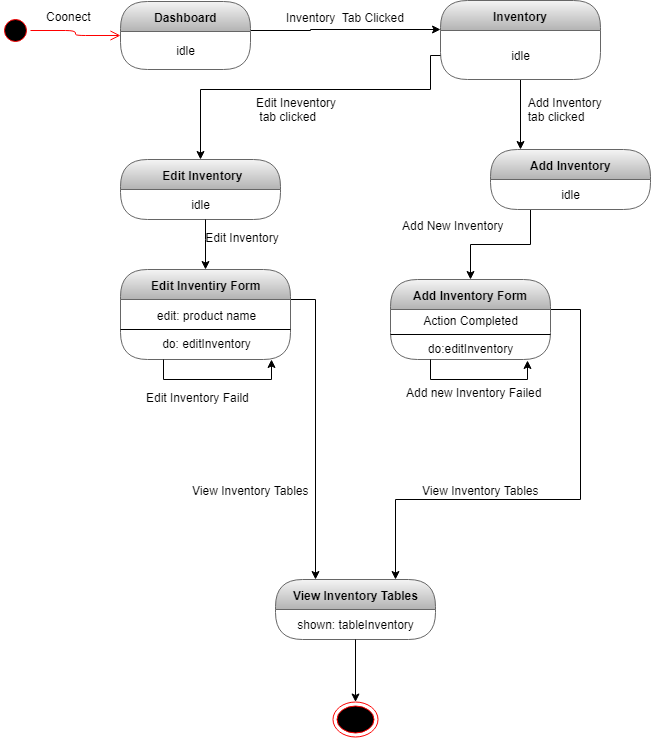

The diagram above was exported from draw.io. Its source (the exported page's mxGraphModel, read from the mxfile embedded in the PNG):
<mxGraphModel dx="852" dy="496" grid="1" gridSize="10" guides="1" tooltips="1" connect="1" arrows="1" fold="1" page="1" pageScale="1" pageWidth="827" pageHeight="1169" math="0" shadow="0">
  <root>
    <mxCell id="0" />
    <mxCell id="1" parent="0" />
    <mxCell id="wm0MkXTGqtb3tav9EL4A-1" value="" style="ellipse;html=1;shape=startState;fillColor=#000000;strokeColor=#ff0000;" parent="1" vertex="1">
      <mxGeometry x="30" y="236" width="30" height="30" as="geometry" />
    </mxCell>
    <mxCell id="wm0MkXTGqtb3tav9EL4A-2" value="" style="edgeStyle=orthogonalEdgeStyle;html=1;verticalAlign=bottom;endArrow=open;endSize=8;strokeColor=#ff0000;" parent="1" source="wm0MkXTGqtb3tav9EL4A-1" target="wm0MkXTGqtb3tav9EL4A-4" edge="1">
      <mxGeometry relative="1" as="geometry">
        <mxPoint x="120" y="250" as="targetPoint" />
      </mxGeometry>
    </mxCell>
    <mxCell id="wm0MkXTGqtb3tav9EL4A-3" style="edgeStyle=orthogonalEdgeStyle;rounded=0;orthogonalLoop=1;jettySize=auto;html=1;" parent="1" source="wm0MkXTGqtb3tav9EL4A-4" target="wm0MkXTGqtb3tav9EL4A-8" edge="1">
      <mxGeometry relative="1" as="geometry">
        <Array as="points">
          <mxPoint x="340" y="251" />
          <mxPoint x="340" y="250" />
        </Array>
      </mxGeometry>
    </mxCell>
    <mxCell id="wm0MkXTGqtb3tav9EL4A-4" value="Dashboard" style="swimlane;html=1;fontStyle=1;align=center;verticalAlign=middle;childLayout=stackLayout;horizontal=1;startSize=30;horizontalStack=0;resizeParent=0;resizeLast=1;container=0;collapsible=0;rounded=1;arcSize=30;swimlaneFillColor=none;fillColor=#f5f5f5;strokeColor=#666666;gradientColor=#b3b3b3;" parent="1" vertex="1">
      <mxGeometry x="150" y="222" width="130" height="68" as="geometry" />
    </mxCell>
    <mxCell id="wm0MkXTGqtb3tav9EL4A-5" value="idle" style="text;html=1;align=center;verticalAlign=middle;spacingLeft=4;spacingRight=4;whiteSpace=wrap;overflow=hidden;rotatable=0;" parent="wm0MkXTGqtb3tav9EL4A-4" vertex="1">
      <mxGeometry y="30" width="130" height="38" as="geometry" />
    </mxCell>
    <mxCell id="wm0MkXTGqtb3tav9EL4A-6" value="Coonect" style="text;strokeColor=none;fillColor=none;align=left;verticalAlign=top;spacingLeft=4;spacingRight=4;overflow=hidden;rotatable=0;points=[[0,0.5],[1,0.5]];portConstraint=eastwest;" parent="1" vertex="1">
      <mxGeometry x="70" y="224" width="100" height="26" as="geometry" />
    </mxCell>
    <mxCell id="wm0MkXTGqtb3tav9EL4A-7" style="edgeStyle=orthogonalEdgeStyle;rounded=0;orthogonalLoop=1;jettySize=auto;html=1;" parent="1" source="wm0MkXTGqtb3tav9EL4A-8" target="wm0MkXTGqtb3tav9EL4A-22" edge="1">
      <mxGeometry relative="1" as="geometry">
        <mxPoint x="620" y="350" as="targetPoint" />
        <Array as="points">
          <mxPoint x="600" y="252" />
        </Array>
      </mxGeometry>
    </mxCell>
    <mxCell id="wm0MkXTGqtb3tav9EL4A-8" value="Inventory" style="swimlane;html=1;fontStyle=1;align=center;verticalAlign=middle;childLayout=stackLayout;horizontal=1;startSize=30;horizontalStack=0;resizeParent=0;resizeLast=1;container=0;collapsible=0;rounded=1;arcSize=30;strokeColor=#666666;fillColor=#f5f5f5;swimlaneFillColor=none;gradientColor=#b3b3b3;" parent="1" vertex="1">
      <mxGeometry x="470" y="221" width="160" height="79" as="geometry" />
    </mxCell>
    <mxCell id="wm0MkXTGqtb3tav9EL4A-9" value="idle" style="text;html=1;strokeColor=none;fillColor=none;align=center;verticalAlign=middle;spacingLeft=4;spacingRight=4;whiteSpace=wrap;overflow=hidden;rotatable=0;fontColor=#000000;" parent="wm0MkXTGqtb3tav9EL4A-8" vertex="1">
      <mxGeometry y="30" width="160" height="49" as="geometry" />
    </mxCell>
    <mxCell id="wm0MkXTGqtb3tav9EL4A-10" value="Inventory  Tab Clicked &#10;" style="text;strokeColor=none;fillColor=none;align=left;verticalAlign=top;spacingLeft=4;spacingRight=4;overflow=hidden;rotatable=0;points=[[0,0.5],[1,0.5]];portConstraint=eastwest;" parent="1" vertex="1">
      <mxGeometry x="310" y="225" width="150" height="40" as="geometry" />
    </mxCell>
    <mxCell id="wm0MkXTGqtb3tav9EL4A-11" value="&amp;nbsp;Edit Inventory" style="swimlane;html=1;fontStyle=1;align=center;verticalAlign=middle;childLayout=stackLayout;horizontal=1;startSize=30;horizontalStack=0;resizeParent=0;resizeLast=1;container=0;collapsible=0;rounded=1;arcSize=30;strokeColor=#666666;fillColor=#f5f5f5;swimlaneFillColor=none;gradientColor=#b3b3b3;" parent="1" vertex="1">
      <mxGeometry x="150" y="380" width="160" height="60" as="geometry" />
    </mxCell>
    <mxCell id="wm0MkXTGqtb3tav9EL4A-12" value="idle" style="text;html=1;strokeColor=none;fillColor=none;align=center;verticalAlign=middle;spacingLeft=4;spacingRight=4;whiteSpace=wrap;overflow=hidden;rotatable=0;fontColor=#000000;" parent="wm0MkXTGqtb3tav9EL4A-11" vertex="1">
      <mxGeometry y="30" width="160" height="30" as="geometry" />
    </mxCell>
    <mxCell id="wm0MkXTGqtb3tav9EL4A-13" style="edgeStyle=orthogonalEdgeStyle;rounded=0;orthogonalLoop=1;jettySize=auto;html=1;" parent="1" source="wm0MkXTGqtb3tav9EL4A-9" target="wm0MkXTGqtb3tav9EL4A-11" edge="1">
      <mxGeometry relative="1" as="geometry">
        <Array as="points">
          <mxPoint x="460" y="310" />
          <mxPoint x="230" y="310" />
        </Array>
      </mxGeometry>
    </mxCell>
    <mxCell id="wm0MkXTGqtb3tav9EL4A-14" value="Edit Ineventory  &#10; tab clicked" style="text;strokeColor=none;fillColor=none;align=left;verticalAlign=top;spacingLeft=4;spacingRight=4;overflow=hidden;rotatable=0;points=[[0,0.5],[1,0.5]];portConstraint=eastwest;" parent="1" vertex="1">
      <mxGeometry x="280" y="310" width="150" height="40" as="geometry" />
    </mxCell>
    <mxCell id="wm0MkXTGqtb3tav9EL4A-15" style="edgeStyle=orthogonalEdgeStyle;rounded=0;orthogonalLoop=1;jettySize=auto;html=1;entryX=0.25;entryY=0;entryDx=0;entryDy=0;" parent="1" source="wm0MkXTGqtb3tav9EL4A-16" target="wm0MkXTGqtb3tav9EL4A-32" edge="1">
      <mxGeometry relative="1" as="geometry">
        <Array as="points">
          <mxPoint x="345" y="520" />
        </Array>
        <mxPoint x="350" y="770" as="targetPoint" />
      </mxGeometry>
    </mxCell>
    <mxCell id="wm0MkXTGqtb3tav9EL4A-16" value="Edit Inventiry Form" style="swimlane;html=1;fontStyle=1;align=center;verticalAlign=middle;childLayout=stackLayout;horizontal=1;startSize=30;horizontalStack=0;resizeParent=0;resizeLast=1;container=0;collapsible=0;rounded=1;arcSize=30;strokeColor=#666666;fillColor=#f5f5f5;swimlaneFillColor=none;gradientColor=#b3b3b3;" parent="1" vertex="1">
      <mxGeometry x="150" y="490" width="170" height="90" as="geometry" />
    </mxCell>
    <mxCell id="GtC6FMIRY3kE-dfAMYsN-2" value="" style="endArrow=none;html=1;entryX=1;entryY=0.5;entryDx=0;entryDy=0;exitX=0;exitY=0.5;exitDx=0;exitDy=0;" parent="wm0MkXTGqtb3tav9EL4A-16" source="wm0MkXTGqtb3tav9EL4A-17" target="wm0MkXTGqtb3tav9EL4A-17" edge="1">
      <mxGeometry width="50" height="50" relative="1" as="geometry">
        <mxPoint x="-5" y="90" as="sourcePoint" />
        <mxPoint x="45" y="40" as="targetPoint" />
      </mxGeometry>
    </mxCell>
    <mxCell id="wm0MkXTGqtb3tav9EL4A-17" value="edit: product name&lt;br&gt;&lt;br&gt;do: editInventory" style="text;html=1;strokeColor=none;fillColor=none;align=center;verticalAlign=middle;spacingLeft=4;spacingRight=4;whiteSpace=wrap;overflow=hidden;rotatable=0;fontColor=#000000;" parent="wm0MkXTGqtb3tav9EL4A-16" vertex="1">
      <mxGeometry y="30" width="170" height="60" as="geometry" />
    </mxCell>
    <mxCell id="GtC6FMIRY3kE-dfAMYsN-4" style="edgeStyle=orthogonalEdgeStyle;rounded=0;orthogonalLoop=1;jettySize=auto;html=1;exitX=0.25;exitY=1;exitDx=0;exitDy=0;entryX=0.888;entryY=1;entryDx=0;entryDy=0;entryPerimeter=0;" parent="wm0MkXTGqtb3tav9EL4A-16" source="wm0MkXTGqtb3tav9EL4A-17" target="wm0MkXTGqtb3tav9EL4A-17" edge="1">
      <mxGeometry relative="1" as="geometry" />
    </mxCell>
    <mxCell id="wm0MkXTGqtb3tav9EL4A-19" style="edgeStyle=orthogonalEdgeStyle;rounded=0;orthogonalLoop=1;jettySize=auto;html=1;" parent="1" source="wm0MkXTGqtb3tav9EL4A-12" target="wm0MkXTGqtb3tav9EL4A-16" edge="1">
      <mxGeometry relative="1" as="geometry">
        <Array as="points">
          <mxPoint x="235" y="460" />
          <mxPoint x="235" y="460" />
        </Array>
      </mxGeometry>
    </mxCell>
    <mxCell id="wm0MkXTGqtb3tav9EL4A-20" value="Edit Inventory Faild" style="text;strokeColor=none;fillColor=none;align=left;verticalAlign=top;spacingLeft=4;spacingRight=4;overflow=hidden;rotatable=0;points=[[0,0.5],[1,0.5]];portConstraint=eastwest;" parent="1" vertex="1">
      <mxGeometry x="170" y="605" width="200" height="40" as="geometry" />
    </mxCell>
    <mxCell id="wm0MkXTGqtb3tav9EL4A-21" style="edgeStyle=orthogonalEdgeStyle;rounded=0;orthogonalLoop=1;jettySize=auto;html=1;" parent="1" source="wm0MkXTGqtb3tav9EL4A-22" target="wm0MkXTGqtb3tav9EL4A-25" edge="1">
      <mxGeometry relative="1" as="geometry">
        <Array as="points">
          <mxPoint x="560" y="465" />
          <mxPoint x="500" y="465" />
        </Array>
      </mxGeometry>
    </mxCell>
    <mxCell id="wm0MkXTGqtb3tav9EL4A-22" value="Add Inventory" style="swimlane;html=1;fontStyle=1;align=center;verticalAlign=middle;childLayout=stackLayout;horizontal=1;startSize=30;horizontalStack=0;resizeParent=0;resizeLast=1;container=0;collapsible=0;rounded=1;arcSize=30;strokeColor=#666666;fillColor=#f5f5f5;swimlaneFillColor=none;gradientColor=#b3b3b3;" parent="1" vertex="1">
      <mxGeometry x="520" y="370" width="160" height="60" as="geometry" />
    </mxCell>
    <mxCell id="wm0MkXTGqtb3tav9EL4A-23" value="idle" style="text;html=1;strokeColor=none;fillColor=none;align=center;verticalAlign=middle;spacingLeft=4;spacingRight=4;whiteSpace=wrap;overflow=hidden;rotatable=0;fontColor=#000000;" parent="wm0MkXTGqtb3tav9EL4A-22" vertex="1">
      <mxGeometry y="30" width="160" height="30" as="geometry" />
    </mxCell>
    <mxCell id="wm0MkXTGqtb3tav9EL4A-24" style="edgeStyle=orthogonalEdgeStyle;rounded=0;orthogonalLoop=1;jettySize=auto;html=1;entryX=0.75;entryY=0;entryDx=0;entryDy=0;" parent="1" source="wm0MkXTGqtb3tav9EL4A-25" target="wm0MkXTGqtb3tav9EL4A-32" edge="1">
      <mxGeometry relative="1" as="geometry">
        <Array as="points">
          <mxPoint x="610" y="530" />
          <mxPoint x="610" y="720" />
          <mxPoint x="425" y="720" />
        </Array>
      </mxGeometry>
    </mxCell>
    <mxCell id="wm0MkXTGqtb3tav9EL4A-25" value="Add Inventory Form" style="swimlane;html=1;fontStyle=1;align=center;verticalAlign=middle;childLayout=stackLayout;horizontal=1;startSize=30;horizontalStack=0;resizeParent=0;resizeLast=1;container=0;collapsible=0;rounded=1;arcSize=30;strokeColor=#666666;fillColor=#f5f5f5;swimlaneFillColor=none;gradientColor=#b3b3b3;" parent="1" vertex="1">
      <mxGeometry x="420" y="500" width="160" height="80" as="geometry" />
    </mxCell>
    <mxCell id="q3y2fS9kogQ_u1fewtmp-1" value="" style="endArrow=none;html=1;entryX=1;entryY=0.5;entryDx=0;entryDy=0;exitX=0;exitY=0.5;exitDx=0;exitDy=0;" edge="1" parent="wm0MkXTGqtb3tav9EL4A-25" source="wm0MkXTGqtb3tav9EL4A-26" target="wm0MkXTGqtb3tav9EL4A-26">
      <mxGeometry width="50" height="50" relative="1" as="geometry">
        <mxPoint x="10" y="85" as="sourcePoint" />
        <mxPoint x="60" y="35" as="targetPoint" />
      </mxGeometry>
    </mxCell>
    <mxCell id="wm0MkXTGqtb3tav9EL4A-26" value="Action Completed&lt;br&gt;&lt;br&gt;do:editInventory" style="text;html=1;strokeColor=none;fillColor=none;align=center;verticalAlign=middle;spacingLeft=4;spacingRight=4;whiteSpace=wrap;overflow=hidden;rotatable=0;fontColor=#000000;" parent="wm0MkXTGqtb3tav9EL4A-25" vertex="1">
      <mxGeometry y="30" width="160" height="50" as="geometry" />
    </mxCell>
    <mxCell id="q3y2fS9kogQ_u1fewtmp-2" style="edgeStyle=orthogonalEdgeStyle;rounded=0;orthogonalLoop=1;jettySize=auto;html=1;exitX=0.25;exitY=1;exitDx=0;exitDy=0;entryX=0.856;entryY=1.02;entryDx=0;entryDy=0;entryPerimeter=0;" edge="1" parent="wm0MkXTGqtb3tav9EL4A-25" source="wm0MkXTGqtb3tav9EL4A-26" target="wm0MkXTGqtb3tav9EL4A-26">
      <mxGeometry relative="1" as="geometry" />
    </mxCell>
    <mxCell id="wm0MkXTGqtb3tav9EL4A-29" value="Add new Inventory Failed" style="text;strokeColor=none;fillColor=none;align=left;verticalAlign=top;spacingLeft=4;spacingRight=4;overflow=hidden;rotatable=0;points=[[0,0.5],[1,0.5]];portConstraint=eastwest;" parent="1" vertex="1">
      <mxGeometry x="430" y="600" width="200" height="40" as="geometry" />
    </mxCell>
    <mxCell id="wm0MkXTGqtb3tav9EL4A-30" value="&amp;nbsp;Edit Inventory" style="text;html=1;" parent="1" vertex="1">
      <mxGeometry x="230" y="445" width="100" height="35" as="geometry" />
    </mxCell>
    <mxCell id="wm0MkXTGqtb3tav9EL4A-31" value="View Inventory Tables" style="text;html=1;" parent="1" vertex="1">
      <mxGeometry x="220" y="697.5" width="120" height="30" as="geometry" />
    </mxCell>
    <mxCell id="wm0MkXTGqtb3tav9EL4A-32" value="View Inventory Tables" style="swimlane;html=1;fontStyle=1;align=center;verticalAlign=middle;childLayout=stackLayout;horizontal=1;startSize=30;horizontalStack=0;resizeParent=0;resizeLast=1;container=0;collapsible=0;rounded=1;arcSize=30;strokeColor=#666666;fillColor=#f5f5f5;swimlaneFillColor=none;gradientColor=#b3b3b3;" parent="1" vertex="1">
      <mxGeometry x="305" y="800" width="160" height="60" as="geometry" />
    </mxCell>
    <mxCell id="wm0MkXTGqtb3tav9EL4A-33" value="shown: tableInventory" style="text;html=1;strokeColor=none;fillColor=none;align=center;verticalAlign=middle;spacingLeft=4;spacingRight=4;whiteSpace=wrap;overflow=hidden;rotatable=0;fontColor=#000000;" parent="wm0MkXTGqtb3tav9EL4A-32" vertex="1">
      <mxGeometry y="30" width="160" height="30" as="geometry" />
    </mxCell>
    <mxCell id="wm0MkXTGqtb3tav9EL4A-34" value="table shown" style="text;html=1;strokeColor=none;fillColor=none;align=center;verticalAlign=middle;spacingLeft=4;spacingRight=4;whiteSpace=wrap;overflow=hidden;rotatable=0;fontColor=#000000;" parent="wm0MkXTGqtb3tav9EL4A-32" vertex="1">
      <mxGeometry y="60" width="160" as="geometry" />
    </mxCell>
    <mxCell id="wm0MkXTGqtb3tav9EL4A-35" value="View Inventory Tables" style="text;html=1;" parent="1" vertex="1">
      <mxGeometry x="450" y="697.5" width="120" height="30" as="geometry" />
    </mxCell>
    <mxCell id="wm0MkXTGqtb3tav9EL4A-36" value="" style="ellipse;html=1;shape=endState;fillColor=#000000;strokeColor=#ff0000;" parent="1" vertex="1">
      <mxGeometry x="362.5" y="922.5" width="45" height="35" as="geometry" />
    </mxCell>
    <mxCell id="wm0MkXTGqtb3tav9EL4A-37" value="  Add Inventory &#10;  tab clicked" style="text;strokeColor=none;fillColor=none;align=left;verticalAlign=top;spacingLeft=4;spacingRight=4;overflow=hidden;rotatable=0;points=[[0,0.5],[1,0.5]];portConstraint=eastwest;" parent="1" vertex="1">
      <mxGeometry x="545" y="310" width="150" height="40" as="geometry" />
    </mxCell>
    <mxCell id="wm0MkXTGqtb3tav9EL4A-38" value="Add New Inventory" style="text;html=1;" parent="1" vertex="1">
      <mxGeometry x="430" y="432.5" width="140" height="30" as="geometry" />
    </mxCell>
    <mxCell id="wm0MkXTGqtb3tav9EL4A-39" style="edgeStyle=orthogonalEdgeStyle;rounded=0;orthogonalLoop=1;jettySize=auto;html=1;" parent="1" source="wm0MkXTGqtb3tav9EL4A-33" target="wm0MkXTGqtb3tav9EL4A-36" edge="1">
      <mxGeometry relative="1" as="geometry" />
    </mxCell>
  </root>
</mxGraphModel>